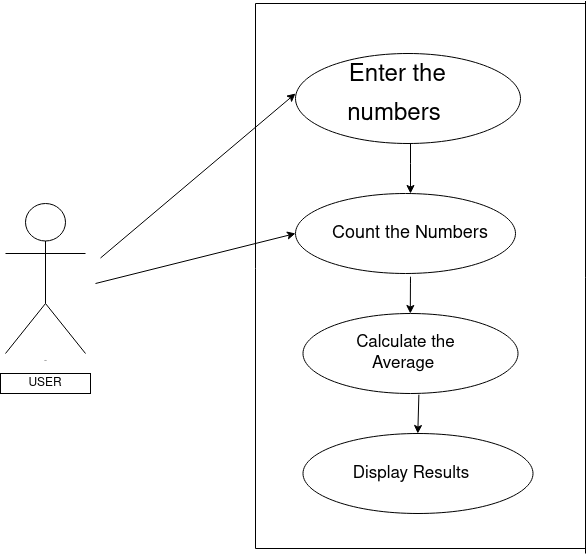

The diagram above was exported from draw.io. Its source (the exported page's mxGraphModel, read from the mxfile embedded in the PNG):
<mxGraphModel dx="1350" dy="804" grid="1" gridSize="10" guides="1" tooltips="1" connect="1" arrows="1" fold="1" page="1" pageScale="1" pageWidth="827" pageHeight="1169" math="0" shadow="0">
  <root>
    <mxCell id="0" />
    <mxCell id="1" parent="0" />
    <mxCell id="uoJSLKRgIONK5JnkXEVI-6" value="Actor" style="shape=umlActor;verticalLabelPosition=bottom;verticalAlign=top;html=1;outlineConnect=0;align=center;fontSize=1;" parent="1" vertex="1">
      <mxGeometry x="90" y="240" width="80" height="150" as="geometry" />
    </mxCell>
    <mxCell id="uoJSLKRgIONK5JnkXEVI-7" value="USER" style="whiteSpace=wrap;html=1;" parent="1" vertex="1">
      <mxGeometry x="85" y="410" width="90" height="20" as="geometry" />
    </mxCell>
    <mxCell id="uoJSLKRgIONK5JnkXEVI-8" value="" style="endArrow=classic;html=1;fontSize=1;" parent="1" edge="1">
      <mxGeometry width="50" height="50" relative="1" as="geometry">
        <mxPoint x="185" y="294.5" as="sourcePoint" />
        <mxPoint x="380" y="130" as="targetPoint" />
      </mxGeometry>
    </mxCell>
    <mxCell id="77lwz_8f9FmZr_uVd6ek-1" value="" style="edgeStyle=orthogonalEdgeStyle;rounded=0;orthogonalLoop=1;jettySize=auto;html=1;" edge="1" parent="1" source="uoJSLKRgIONK5JnkXEVI-9" target="uoJSLKRgIONK5JnkXEVI-18">
      <mxGeometry relative="1" as="geometry">
        <Array as="points">
          <mxPoint x="495" y="200" />
          <mxPoint x="495" y="200" />
        </Array>
      </mxGeometry>
    </mxCell>
    <mxCell id="uoJSLKRgIONK5JnkXEVI-9" value="" style="ellipse;whiteSpace=wrap;html=1;fontSize=1;align=center;" parent="1" vertex="1">
      <mxGeometry x="380" y="90" width="225" height="90" as="geometry" />
    </mxCell>
    <mxCell id="uoJSLKRgIONK5JnkXEVI-10" value="" style="ellipse;whiteSpace=wrap;html=1;fontSize=1;align=center;" parent="1" vertex="1">
      <mxGeometry x="380" y="230" width="220" height="80" as="geometry" />
    </mxCell>
    <mxCell id="uoJSLKRgIONK5JnkXEVI-11" value="" style="ellipse;whiteSpace=wrap;html=1;fontSize=1;align=center;" parent="1" vertex="1">
      <mxGeometry x="387.5" y="350" width="215" height="80" as="geometry" />
    </mxCell>
    <mxCell id="uoJSLKRgIONK5JnkXEVI-12" value="" style="ellipse;whiteSpace=wrap;html=1;fontSize=1;align=center;" parent="1" vertex="1">
      <mxGeometry x="387.5" y="470" width="230" height="80" as="geometry" />
    </mxCell>
    <mxCell id="uoJSLKRgIONK5JnkXEVI-16" value="&lt;h1&gt;&lt;span style=&quot;font-weight: 400&quot;&gt;&lt;font style=&quot;font-size: 24px&quot;&gt;&amp;nbsp;Enter the numbers&lt;/font&gt;&lt;/span&gt;&lt;/h1&gt;" style="text;html=1;strokeColor=none;fillColor=none;spacing=5;spacingTop=-20;whiteSpace=wrap;overflow=hidden;rounded=0;fontSize=16;align=center;" parent="1" vertex="1">
      <mxGeometry x="409" y="80" width="140" height="90" as="geometry" />
    </mxCell>
    <mxCell id="uoJSLKRgIONK5JnkXEVI-18" value="&lt;font style=&quot;font-size: 18px&quot;&gt;Count the Numbers&lt;br&gt;&lt;/font&gt;" style="text;html=1;strokeColor=none;fillColor=none;align=center;verticalAlign=middle;whiteSpace=wrap;rounded=0;fontSize=16;" parent="1" vertex="1">
      <mxGeometry x="415" y="230" width="160" height="80" as="geometry" />
    </mxCell>
    <mxCell id="uoJSLKRgIONK5JnkXEVI-19" value="&lt;span style=&quot;font-size: 17px&quot;&gt;Calculate the Average&amp;nbsp;&lt;/span&gt;" style="text;html=1;strokeColor=none;fillColor=none;align=center;verticalAlign=middle;whiteSpace=wrap;rounded=0;fontSize=16;" parent="1" vertex="1">
      <mxGeometry x="409" y="362.5" width="163" height="55" as="geometry" />
    </mxCell>
    <mxCell id="uoJSLKRgIONK5JnkXEVI-21" value="Display Results" style="text;html=1;strokeColor=none;fillColor=none;align=center;verticalAlign=middle;whiteSpace=wrap;rounded=0;fontSize=17;" parent="1" vertex="1">
      <mxGeometry x="413" y="485" width="166" height="50" as="geometry" />
    </mxCell>
    <mxCell id="uoJSLKRgIONK5JnkXEVI-24" value="" style="endArrow=none;html=1;fontSize=17;" parent="1" edge="1">
      <mxGeometry width="50" height="50" relative="1" as="geometry">
        <mxPoint x="340" y="570" as="sourcePoint" />
        <mxPoint x="340" y="40" as="targetPoint" />
      </mxGeometry>
    </mxCell>
    <mxCell id="uoJSLKRgIONK5JnkXEVI-25" value="" style="endArrow=none;html=1;fontSize=17;" parent="1" edge="1">
      <mxGeometry width="50" height="50" relative="1" as="geometry">
        <mxPoint x="350" y="40" as="sourcePoint" />
        <mxPoint x="670" y="40" as="targetPoint" />
      </mxGeometry>
    </mxCell>
    <mxCell id="uoJSLKRgIONK5JnkXEVI-26" value="" style="endArrow=none;html=1;fontSize=17;" parent="1" edge="1">
      <mxGeometry width="50" height="50" relative="1" as="geometry">
        <mxPoint x="670" y="590" as="sourcePoint" />
        <mxPoint x="670" y="37.5" as="targetPoint" />
      </mxGeometry>
    </mxCell>
    <mxCell id="uoJSLKRgIONK5JnkXEVI-27" value="" style="endArrow=none;html=1;fontSize=17;" parent="1" edge="1">
      <mxGeometry width="50" height="50" relative="1" as="geometry">
        <mxPoint x="340" y="585" as="sourcePoint" />
        <mxPoint x="670" y="585" as="targetPoint" />
      </mxGeometry>
    </mxCell>
    <mxCell id="uoJSLKRgIONK5JnkXEVI-28" value="" style="endArrow=none;html=1;fontSize=17;" parent="1" edge="1">
      <mxGeometry width="50" height="50" relative="1" as="geometry">
        <mxPoint x="340" y="40" as="sourcePoint" />
        <mxPoint x="360" y="40" as="targetPoint" />
      </mxGeometry>
    </mxCell>
    <mxCell id="uoJSLKRgIONK5JnkXEVI-30" value="" style="endArrow=none;html=1;fontSize=17;" parent="1" edge="1">
      <mxGeometry width="50" height="50" relative="1" as="geometry">
        <mxPoint x="340" y="585" as="sourcePoint" />
        <mxPoint x="340" y="560" as="targetPoint" />
        <Array as="points" />
      </mxGeometry>
    </mxCell>
    <mxCell id="uoJSLKRgIONK5JnkXEVI-31" value="" style="endArrow=classic;html=1;fontSize=17;entryX=0;entryY=0.5;entryDx=0;entryDy=0;" parent="1" target="uoJSLKRgIONK5JnkXEVI-10" edge="1">
      <mxGeometry width="50" height="50" relative="1" as="geometry">
        <mxPoint x="180" y="320" as="sourcePoint" />
        <mxPoint x="330" y="230" as="targetPoint" />
      </mxGeometry>
    </mxCell>
    <mxCell id="uoJSLKRgIONK5JnkXEVI-32" value="" style="endArrow=classic;html=1;fontSize=17;" parent="1" edge="1">
      <mxGeometry width="50" height="50" relative="1" as="geometry">
        <mxPoint x="495" y="320" as="sourcePoint" />
        <mxPoint x="494.8" y="350" as="targetPoint" />
        <Array as="points">
          <mxPoint x="495" y="310" />
        </Array>
      </mxGeometry>
    </mxCell>
    <mxCell id="uoJSLKRgIONK5JnkXEVI-34" value="" style="endArrow=classic;html=1;fontSize=17;exitX=0.539;exitY=1.015;exitDx=0;exitDy=0;exitPerimeter=0;" parent="1" source="uoJSLKRgIONK5JnkXEVI-11" edge="1">
      <mxGeometry width="50" height="50" relative="1" as="geometry">
        <mxPoint x="502.3" y="439.2" as="sourcePoint" />
        <mxPoint x="502.3" y="470" as="targetPoint" />
      </mxGeometry>
    </mxCell>
  </root>
</mxGraphModel>